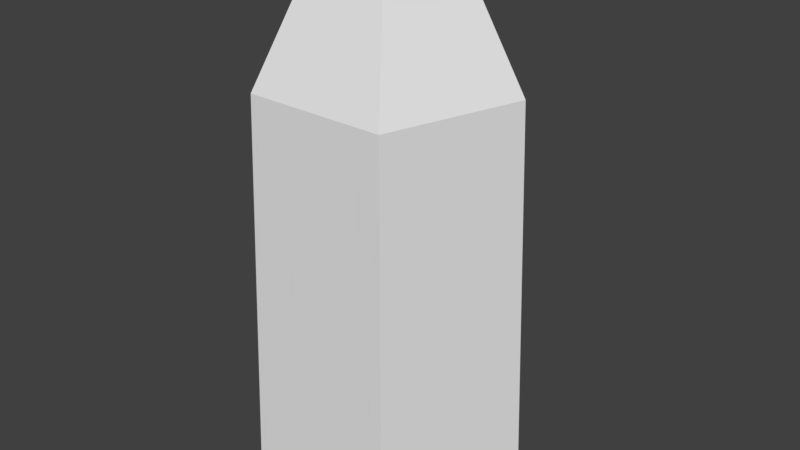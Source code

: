 # Source: resource_crystal.blend  (saved by Blender 2.79.0; exported with 4.5.12 LTS)
import bpy
from mathutils import Matrix  # noqa: F401  (used for matrix-valued properties, if any)

bpy.ops.wm.read_factory_settings(use_empty=True)
scene = bpy.context.scene
scene.name = 'Scene'

# ---- collections
col_collection_1 = bpy.data.collections.new('Collection 1'); scene.collection.children.link(col_collection_1)

# ---- world
world_world = bpy.data.worlds.new('World'); scene.world = world_world
world_world.color = (0.05088, 0.05088, 0.05088)
world_world.use_sun_shadow = False
world_world.sun_shadow_jitter_overblur = 0.0
world_world.cycles.sampling_method = 'MANUAL'

# ---- meshes
me_circle_001 = bpy.data.meshes.new('Circle.001')
me_circle_001.from_pydata([(0.0, 0.5, 0.0), (-0.4755, 0.1545, 0.0), (-0.2939, -0.4045, 0.0), (0.2939, -0.4045, 0.0), (0.4755, 0.1545, 0.0), (1.49e-09, 0.45, 1.525), (-0.428, 0.1391, 1.525), (-0.2645, -0.3641, 1.525), (0.2645, -0.3641, 1.525), (0.428, 0.1391, 1.525), (6.855e-09, 0.225, 1.975), (-0.214, 0.06953, 1.975), (-0.1323, -0.182, 1.975), (0.1323, -0.182, 1.975), (0.214, 0.06953, 1.975)], [], [(3, 8, 7, 2), (1, 6, 5, 0), (4, 9, 8, 3), (2, 7, 6, 1), (0, 5, 9, 4), (8, 9, 14, 13), (6, 7, 12, 11), (9, 5, 10, 14), (7, 8, 13, 12), (5, 6, 11, 10), (11, 12, 13, 14, 10)])
me_circle_001.use_remesh_preserve_volume = False
me_circle_001.use_remesh_preserve_attributes = False
me_circle_001.use_mirror_vertex_groups = False
me_circle_001.update()

# ---- objects
ob_circle = bpy.data.objects.new('Circle', me_circle_001)

# ---- transforms, parenting, visibility, modifiers, constraints
ob_circle.location = (0.0, 0.0, 0.0)
ob_circle.lineart.crease_threshold = 0.0

# ---- collection membership
col_collection_1.objects.link(ob_circle)

# ---- scene / render settings (as saved in the file)
scene.frame_start = 1; scene.frame_end = 250; scene.frame_set(1)
scene.render.engine = 'BLENDER_EEVEE_NEXT'
scene.render.resolution_percentage = 50
scene.render.dither_intensity = 0.0
scene.cycles.use_denoising = False
scene.cycles.samples = 128
scene.cycles.sampling_pattern = 'TABULATED_SOBOL'
scene.cycles.use_adaptive_sampling = False
scene.cycles.use_light_tree = False
scene.cycles.blur_glossy = 0.0
scene.cycles.sample_clamp_indirect = 0.0
scene.view_settings.view_transform = 'Standard'
bpy.context.view_layer.update()

# ---- added for rendering (the .blend has no active camera and no usable light): camera, sun
cam_auto = bpy.data.cameras.new('AutoCamera')
cam_auto.lens = 50.0
cam_auto.sensor_width = 36.0
cam_auto.clip_end = 1000.0
ob_auto_camera = bpy.data.objects.new('AutoCamera', cam_auto)
scene.collection.objects.link(ob_auto_camera)
ob_auto_camera.location = (2.19403, -2.58508, 2.74272)
ob_auto_camera.rotation_euler = (1.09748, -7.21219e-08, 0.694738)
scene.camera = ob_auto_camera
light_auto_sun = bpy.data.lights.new('AutoSun', 'SUN')
light_auto_sun.energy = 3.0
light_auto_sun.angle = 0.0523599
ob_auto_sun = bpy.data.objects.new('AutoSun', light_auto_sun)
scene.collection.objects.link(ob_auto_sun)
ob_auto_sun.rotation_euler = (0.872665, 0.174533, 0.523599)
bpy.context.view_layer.update()
